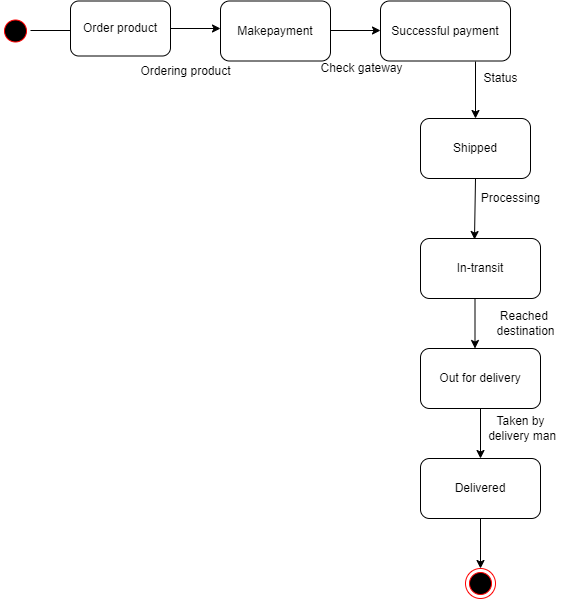

The diagram above was exported from draw.io. Its source (the exported page's mxGraphModel, read from the mxfile embedded in the PNG):
<mxGraphModel dx="801" dy="415" grid="1" gridSize="10" guides="1" tooltips="1" connect="1" arrows="1" fold="1" page="1" pageScale="1" pageWidth="850" pageHeight="1100" math="0" shadow="0">
  <root>
    <mxCell id="0" />
    <mxCell id="1" parent="0" />
    <mxCell id="ZAY0fMuuycUdRJPhy2dL-1" value="" style="ellipse;html=1;shape=startState;fillColor=#000000;strokeColor=#ff0000;" parent="1" vertex="1">
      <mxGeometry x="30" y="147.5" width="30" height="30" as="geometry" />
    </mxCell>
    <mxCell id="ZAY0fMuuycUdRJPhy2dL-3" value="" style="endArrow=classic;html=1;rounded=0;" parent="1" edge="1">
      <mxGeometry width="50" height="50" relative="1" as="geometry">
        <mxPoint x="60" y="162" as="sourcePoint" />
        <mxPoint x="110" y="162" as="targetPoint" />
      </mxGeometry>
    </mxCell>
    <mxCell id="ZAY0fMuuycUdRJPhy2dL-5" value="Order product" style="rounded=1;whiteSpace=wrap;html=1;" parent="1" vertex="1">
      <mxGeometry x="100" y="132.5" width="100" height="55" as="geometry" />
    </mxCell>
    <mxCell id="ZAY0fMuuycUdRJPhy2dL-6" value="Makepayment" style="rounded=1;whiteSpace=wrap;html=1;" parent="1" vertex="1">
      <mxGeometry x="250" y="132.5" width="110" height="60" as="geometry" />
    </mxCell>
    <mxCell id="ZAY0fMuuycUdRJPhy2dL-7" value="" style="endArrow=classic;html=1;rounded=0;exitX=1;exitY=0.5;exitDx=0;exitDy=0;" parent="1" source="ZAY0fMuuycUdRJPhy2dL-5" edge="1">
      <mxGeometry width="50" height="50" relative="1" as="geometry">
        <mxPoint x="290" y="163" as="sourcePoint" />
        <mxPoint x="250" y="160" as="targetPoint" />
      </mxGeometry>
    </mxCell>
    <mxCell id="ZAY0fMuuycUdRJPhy2dL-8" value="" style="endArrow=classic;html=1;rounded=0;" parent="1" edge="1">
      <mxGeometry width="50" height="50" relative="1" as="geometry">
        <mxPoint x="360" y="162" as="sourcePoint" />
        <mxPoint x="410" y="162" as="targetPoint" />
      </mxGeometry>
    </mxCell>
    <mxCell id="ZAY0fMuuycUdRJPhy2dL-11" value="Shipped" style="rounded=1;whiteSpace=wrap;html=1;" parent="1" vertex="1">
      <mxGeometry x="450" y="250" width="110" height="60" as="geometry" />
    </mxCell>
    <mxCell id="ZAY0fMuuycUdRJPhy2dL-12" value="Successful payment" style="rounded=1;whiteSpace=wrap;html=1;" parent="1" vertex="1">
      <mxGeometry x="410" y="132.5" width="130" height="60" as="geometry" />
    </mxCell>
    <mxCell id="ZAY0fMuuycUdRJPhy2dL-13" value="" style="endArrow=classic;html=1;rounded=0;entryX=0.5;entryY=0;entryDx=0;entryDy=0;" parent="1" target="ZAY0fMuuycUdRJPhy2dL-11" edge="1">
      <mxGeometry width="50" height="50" relative="1" as="geometry">
        <mxPoint x="505" y="193" as="sourcePoint" />
        <mxPoint x="640" y="220" as="targetPoint" />
      </mxGeometry>
    </mxCell>
    <mxCell id="ZAY0fMuuycUdRJPhy2dL-15" value="" style="endArrow=classic;html=1;rounded=0;exitX=0.5;exitY=1;exitDx=0;exitDy=0;entryX=0.45;entryY=0.017;entryDx=0;entryDy=0;entryPerimeter=0;" parent="1" source="ZAY0fMuuycUdRJPhy2dL-11" target="ZAY0fMuuycUdRJPhy2dL-16" edge="1">
      <mxGeometry width="50" height="50" relative="1" as="geometry">
        <mxPoint x="585" y="390" as="sourcePoint" />
        <mxPoint x="610" y="370" as="targetPoint" />
      </mxGeometry>
    </mxCell>
    <mxCell id="ZAY0fMuuycUdRJPhy2dL-16" value="In-transit" style="rounded=1;whiteSpace=wrap;html=1;" parent="1" vertex="1">
      <mxGeometry x="450" y="370" width="120" height="60" as="geometry" />
    </mxCell>
    <mxCell id="ZAY0fMuuycUdRJPhy2dL-18" value="Out for delivery" style="rounded=1;whiteSpace=wrap;html=1;" parent="1" vertex="1">
      <mxGeometry x="450" y="480" width="120" height="60" as="geometry" />
    </mxCell>
    <mxCell id="ZAY0fMuuycUdRJPhy2dL-19" value="" style="endArrow=classic;html=1;rounded=0;exitX=0.5;exitY=1;exitDx=0;exitDy=0;" parent="1" edge="1">
      <mxGeometry width="50" height="50" relative="1" as="geometry">
        <mxPoint x="504.5" y="430" as="sourcePoint" />
        <mxPoint x="504.5" y="480" as="targetPoint" />
      </mxGeometry>
    </mxCell>
    <mxCell id="ZAY0fMuuycUdRJPhy2dL-21" value="" style="endArrow=classic;html=1;rounded=0;exitX=0.5;exitY=1;exitDx=0;exitDy=0;exitPerimeter=0;" parent="1" source="ZAY0fMuuycUdRJPhy2dL-18" edge="1" target="2rfL4ozmu4CLFwe1uQZw-1">
      <mxGeometry width="50" height="50" relative="1" as="geometry">
        <mxPoint x="510" y="550" as="sourcePoint" />
        <mxPoint x="630" y="690" as="targetPoint" />
      </mxGeometry>
    </mxCell>
    <mxCell id="P6W64CGTqhNZlPRWLAVD-11" value="" style="ellipse;html=1;shape=endState;fillColor=#000000;strokeColor=#ff0000;" parent="1" vertex="1">
      <mxGeometry x="495" y="700" width="30" height="30" as="geometry" />
    </mxCell>
    <mxCell id="P6W64CGTqhNZlPRWLAVD-17" value="Reached &lt;br&gt;destination" style="text;html=1;align=center;verticalAlign=middle;resizable=0;points=[];autosize=1;strokeColor=none;fillColor=none;" parent="1" vertex="1">
      <mxGeometry x="520" y="440" width="70" height="30" as="geometry" />
    </mxCell>
    <mxCell id="cWGcC0NbB13T1uIHcIxA-11" value="Ordering product" style="text;html=1;align=center;verticalAlign=middle;resizable=0;points=[];autosize=1;strokeColor=none;fillColor=none;" parent="1" vertex="1">
      <mxGeometry x="160" y="192.5" width="110" height="20" as="geometry" />
    </mxCell>
    <mxCell id="cWGcC0NbB13T1uIHcIxA-15" value="Processing" style="text;html=1;align=center;verticalAlign=middle;resizable=0;points=[];autosize=1;strokeColor=none;fillColor=none;" parent="1" vertex="1">
      <mxGeometry x="505" y="320" width="70" height="20" as="geometry" />
    </mxCell>
    <mxCell id="cWGcC0NbB13T1uIHcIxA-17" value="Check gateway" style="text;html=1;align=center;verticalAlign=middle;resizable=0;points=[];autosize=1;strokeColor=none;fillColor=none;" parent="1" vertex="1">
      <mxGeometry x="341" y="190" width="100" height="20" as="geometry" />
    </mxCell>
    <mxCell id="cWGcC0NbB13T1uIHcIxA-18" value="Status" style="text;html=1;align=center;verticalAlign=middle;resizable=0;points=[];autosize=1;strokeColor=none;fillColor=none;" parent="1" vertex="1">
      <mxGeometry x="505" y="200" width="50" height="20" as="geometry" />
    </mxCell>
    <mxCell id="2rfL4ozmu4CLFwe1uQZw-1" value="Delivered" style="rounded=1;whiteSpace=wrap;html=1;" vertex="1" parent="1">
      <mxGeometry x="450" y="590" width="120" height="60" as="geometry" />
    </mxCell>
    <mxCell id="2rfL4ozmu4CLFwe1uQZw-2" value="" style="endArrow=classic;html=1;rounded=0;exitX=0.5;exitY=1;exitDx=0;exitDy=0;" edge="1" parent="1" source="2rfL4ozmu4CLFwe1uQZw-1" target="P6W64CGTqhNZlPRWLAVD-11">
      <mxGeometry width="50" height="50" relative="1" as="geometry">
        <mxPoint x="520" y="550" as="sourcePoint" />
        <mxPoint x="520" y="600" as="targetPoint" />
      </mxGeometry>
    </mxCell>
    <mxCell id="2rfL4ozmu4CLFwe1uQZw-3" value="Taken by&lt;br&gt;&amp;nbsp;delivery man" style="text;html=1;align=center;verticalAlign=middle;resizable=0;points=[];autosize=1;strokeColor=none;fillColor=none;" vertex="1" parent="1">
      <mxGeometry x="505" y="545" width="90" height="30" as="geometry" />
    </mxCell>
  </root>
</mxGraphModel>